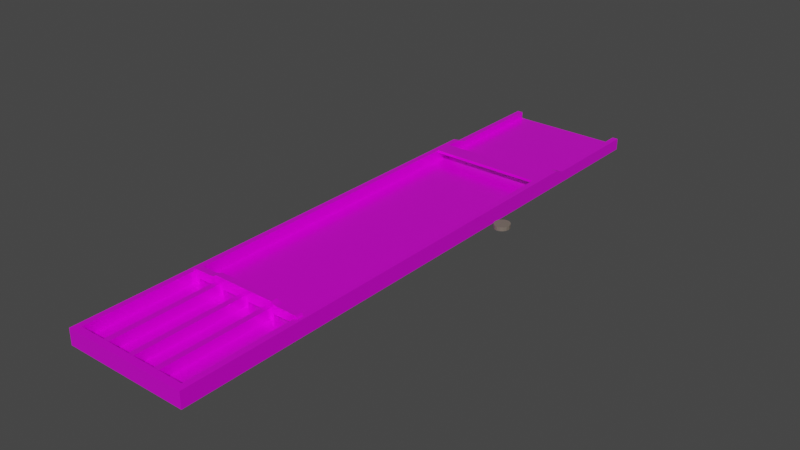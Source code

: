 # Source: sjoelebak.blend  (saved by Blender 3.6.13; exported with 4.5.12 LTS)
import bpy
from mathutils import Matrix  # noqa: F401  (used for matrix-valued properties, if any)

bpy.ops.wm.read_factory_settings(use_empty=True)
scene = bpy.context.scene
scene.name = 'Scene'

# ---- collections
col_collection = bpy.data.collections.new('Collection'); scene.collection.children.link(col_collection)

# ---- images (referenced by path relative to the original .blend; pixels are not part of the script)
import os
ASSET_DIR = os.environ.get("B2B_ASSET_DIR", "")  # directory of the original .blend (textures are referenced by path, not embedded)
HERE = os.path.dirname(os.path.abspath(__file__))  # packed textures are extracted next to this script under _unpacked/

def load_image(name, relpath, width, height, colorspace="sRGB"):
    """Load a texture the original file referenced (path relative to the .blend, or extracted next to this script)."""
    p = next((c for c in (os.path.join(HERE, relpath), os.path.join(ASSET_DIR, relpath)) if relpath and os.path.exists(c)), "")
    if p:
        img = bpy.data.images.load(p, check_existing=True)
        img.name = name
    else:  # same state as the original file: an image datablock whose file is absent (Cycles renders it pink)
        img = bpy.data.images.new(name, width, height)
        img.source = "FILE"
        img.filepath = "//" + (relpath or name)
    img.colorspace_settings.name = colorspace
    return img
img_veneerwhiteoakrandommatched001_roughness_2k_metalness_png = load_image('VeneerWhiteOakRandomMatched001_ROUGHNESS_2K_METALNESS.png', 'VeneerWhiteOakRandomMatched001/VeneerWhiteOakRandomMatched001_ROUGHNESS_2K_METALNESS.png', 1024, 1024, 'sRGB')
img_veneerwhiteoakrandommatched001_metalness_2k_metalness_png = load_image('VeneerWhiteOakRandomMatched001_METALNESS_2K_METALNESS.png', 'VeneerWhiteOakRandomMatched001/VeneerWhiteOakRandomMatched001_METALNESS_2K_METALNESS.png', 1024, 1024, 'sRGB')
img_veneerwhiteoakrandommatched001_col_2k_metalness_png = load_image('VeneerWhiteOakRandomMatched001_COL_2K_METALNESS.png', 'VeneerWhiteOakRandomMatched001/VeneerWhiteOakRandomMatched001_COL_2K_METALNESS.png', 1024, 1024, 'sRGB')

# ---- materials (node trees are filled in below, after node groups)
mat_material_001 = bpy.data.materials.new('Material.001')
mat_material_001.use_transparent_shadow = False
mat_material_002 = bpy.data.materials.new('Material.002')
mat_material_002.use_transparent_shadow = False
mat_material_003 = bpy.data.materials.new('Material.003')
mat_material_003.use_transparent_shadow = False

# ---- node groups
ng_auto_smooth = bpy.data.node_groups.new('Auto Smooth', 'GeometryNodeTree')
_s = ng_auto_smooth.interface.new_socket(name='Geometry', in_out='OUTPUT', socket_type='NodeSocketGeometry')
_s = ng_auto_smooth.interface.new_socket(name='Geometry', in_out='INPUT', socket_type='NodeSocketGeometry')
_s = ng_auto_smooth.interface.new_socket(name='Angle', in_out='INPUT', socket_type='NodeSocketFloat')
_s.subtype = 'ANGLE'
_s.min_value = 0.0
_s.max_value = 3.142
ng_auto_smooth.is_modifier = True
_N = ng_auto_smooth.nodes; _L = ng_auto_smooth.links
n0 = _N.new('NodeGroupOutput'); n0.name = 'Group Output'; n0.location = (480, -100)
n1 = _N.new('NodeGroupInput'); n1.name = 'Group Input'; n1.location = (-420, -300)
n2 = _N.new('NodeGroupInput'); n2.name = 'Group Input.001'; n2.location = (-60, -100)
n3 = _N.new('GeometryNodeSetShadeSmooth'); n3.name = 'Set Shade Smooth'; n3.location = (120, -100)
n3.domain = 'EDGE'
n4 = _N.new('GeometryNodeSetShadeSmooth'); n4.name = 'Set Shade Smooth.001'; n4.location = (300, -100)
n5 = _N.new('GeometryNodeInputMeshEdgeAngle'); n5.name = 'Edge Angle'; n5.location = (-420, -220)
n6 = _N.new('GeometryNodeInputEdgeSmooth'); n6.name = 'Is Edge Smooth'; n6.location = (-60, -160)
n7 = _N.new('GeometryNodeInputShadeSmooth'); n7.name = 'Is Face Smooth'; n7.location = (-240, -340)
n8 = _N.new('FunctionNodeBooleanMath'); n8.name = 'Boolean Math'; n8.location = (-60, -220)
n9 = _N.new('FunctionNodeCompare'); n9.name = 'Compare'; n9.location = (-240, -180)
n9.operation = 'LESS_EQUAL'
_L.new(n5.outputs[0], n9.inputs[0])
_L.new(n4.outputs[0], n0.inputs[0])
_L.new(n1.outputs[1], n9.inputs[1])
_L.new(n9.outputs[0], n8.inputs[0])
_L.new(n7.outputs[0], n8.inputs[1])
_L.new(n2.outputs[0], n3.inputs[0])
_L.new(n6.outputs[0], n3.inputs[1])
_L.new(n3.outputs[0], n4.inputs[0])
_L.new(n8.outputs[0], n3.inputs[2])
n0.is_active_output = True

# ---- material node trees
mat_material_001.use_nodes = True; mat_material_001.node_tree.nodes.clear()
_N = mat_material_001.node_tree.nodes; _L = mat_material_001.node_tree.links
n0 = _N.new('ShaderNodeOutputMaterial'); n0.name = 'Material Output'; n0.location = (414, 300)
n1 = _N.new('ShaderNodeTexImage'); n1.name = 'Image Texture.001'; n1.location = (-417, 13)
n1.image = img_veneerwhiteoakrandommatched001_roughness_2k_metalness_png
n2 = _N.new('ShaderNodeBsdfPrincipled'); n2.name = 'Principled BSDF'; n2.location = (124, 300)
n2.distribution = 'GGX'
n2.subsurface_method = 'RANDOM_WALK_SKIN'
n2.inputs[3].default_value = 1.45
n2.inputs[27].default_value = (0.0, 0.0, 0.0, 1.0)
n2.inputs[28].default_value = 1.0
n3 = _N.new('ShaderNodeTexImage'); n3.name = 'Image Texture.002'; n3.location = (-423, 111)
n3.image = img_veneerwhiteoakrandommatched001_metalness_2k_metalness_png
n4 = _N.new('ShaderNodeTexImage'); n4.name = 'Image Texture'; n4.location = (-415, 305)
n4.image = img_veneerwhiteoakrandommatched001_col_2k_metalness_png
_L.new(n2.outputs[0], n0.inputs[0])
_L.new(n1.outputs[0], n2.inputs[2])
_L.new(n3.outputs[0], n2.inputs[1])
_L.new(n4.outputs[0], n2.inputs[0])
n0.is_active_output = True
mat_material_002.use_nodes = True; mat_material_002.node_tree.nodes.clear()
_N = mat_material_002.node_tree.nodes; _L = mat_material_002.node_tree.links
n0 = _N.new('ShaderNodeBsdfPrincipled'); n0.name = 'Principled BSDF'; n0.location = (10, 300)
n0.distribution = 'GGX'
n0.subsurface_method = 'RANDOM_WALK_SKIN'
n0.inputs[0].default_value = (0.1878, 0.1517, 0.1271, 1.0)
n0.inputs[3].default_value = 1.45
n0.inputs[27].default_value = (0.0, 0.0, 0.0, 1.0)
n0.inputs[28].default_value = 1.0
n1 = _N.new('ShaderNodeOutputMaterial'); n1.name = 'Material Output'; n1.location = (300, 300)
_L.new(n0.outputs[0], n1.inputs[0])
n1.is_active_output = True
mat_material_003.use_nodes = True; mat_material_003.node_tree.nodes.clear()
_N = mat_material_003.node_tree.nodes; _L = mat_material_003.node_tree.links
n0 = _N.new('ShaderNodeBsdfPrincipled'); n0.name = 'Principled BSDF'; n0.location = (10, 300)
n0.distribution = 'GGX'
n0.subsurface_method = 'RANDOM_WALK_SKIN'
n0.inputs[0].default_value = (0.05582, 0.05582, 0.05582, 1.0)
n0.inputs[3].default_value = 1.45
n0.inputs[27].default_value = (0.0, 0.0, 0.0, 1.0)
n0.inputs[28].default_value = 1.0
n1 = _N.new('ShaderNodeOutputMaterial'); n1.name = 'Material Output'; n1.location = (300, 300)
_L.new(n0.outputs[0], n1.inputs[0])
n1.is_active_output = True

# ---- world
world_world = bpy.data.worlds.new('World'); scene.world = world_world
world_world.use_nodes = True; world_world.node_tree.nodes.clear()
_N = world_world.node_tree.nodes; _L = world_world.node_tree.links
n0 = _N.new('ShaderNodeOutputWorld'); n0.name = 'World Output'; n0.location = (300, 300)
n1 = _N.new('ShaderNodeBackground'); n1.name = 'Background'; n1.location = (10, 300)
n1.inputs[0].default_value = (0.05088, 0.05088, 0.05088, 1.0)
_L.new(n1.outputs[0], n0.inputs[0])
n0.is_active_output = True
world_world.color = (0.05088, 0.05088, 0.05088)
world_world.use_sun_shadow = False
world_world.sun_shadow_jitter_overblur = 0.0

# ---- meshes
me_cube_001 = bpy.data.meshes.new('Cube.001')
me_cube_001.from_pydata([(-0.4133, -0.2042, 0.08241), (-0.4133, 0.2042, 0.08241), (0.00184, -0.2042, 0.08241), (0.00184, -0.2042, 0.1936), (0.00184, 0.2042, 0.08241), (0.00184, 0.2042, 0.1936), (-0.2205, -0.2042, 0.1936), (-0.229, 0.2042, 0.08241), (-0.229, -0.2042, 0.08241), (-0.2205, 0.2042, 0.1936), (-0.2766, -0.2042, 0.1757), (-0.2483, -0.2042, 0.1455), (-0.2234, -0.2042, 0.1916), (-0.2264, -0.2042, 0.1896), (-0.2295, -0.2042, 0.1876), (-0.2327, -0.2042, 0.1856), (-0.2363, -0.2042, 0.1836), (-0.2402, -0.2042, 0.1817), (-0.2446, -0.2042, 0.1799), (-0.2491, -0.2042, 0.1785), (-0.2537, -0.2042, 0.1774), (-0.258, -0.2042, 0.1767), (-0.262, -0.2042, 0.1762), (-0.2659, -0.2042, 0.1759), (-0.2695, -0.2042, 0.1758), (-0.2731, -0.2042, 0.1757), (-0.2766, 0.2042, 0.1757), (-0.2483, 0.2042, 0.1455), (-0.2731, 0.2042, 0.1757), (-0.2695, 0.2042, 0.1758), (-0.2659, 0.2042, 0.1759), (-0.262, 0.2042, 0.1762), (-0.258, 0.2042, 0.1767), (-0.2537, 0.2042, 0.1774), (-0.2491, 0.2042, 0.1785), (-0.2446, 0.2042, 0.1799), (-0.2402, 0.2042, 0.1817), (-0.2363, 0.2042, 0.1836), (-0.2327, 0.2042, 0.1856), (-0.2295, 0.2042, 0.1876), (-0.2264, 0.2042, 0.1896), (-0.2234, 0.2042, 0.1916), (-0.3897, -0.2042, 0.1738), (-0.4133, -0.2042, 0.1498), (-0.3924, -0.2042, 0.1737), (-0.3951, -0.2042, 0.1737), (-0.3978, -0.2042, 0.1735), (-0.4005, -0.2042, 0.1732), (-0.4032, -0.2042, 0.1726), (-0.4058, -0.2042, 0.1716), (-0.4081, -0.2042, 0.1702), (-0.41, -0.2042, 0.1683), (-0.4114, -0.2042, 0.1659), (-0.4123, -0.2042, 0.1633), (-0.4128, -0.2042, 0.1607), (-0.4131, -0.2042, 0.158), (-0.4132, -0.2042, 0.1552), (-0.4133, -0.2042, 0.1525), (-0.4133, 0.2042, 0.1498), (-0.3897, 0.2042, 0.1738), (-0.4133, 0.2042, 0.1525), (-0.4132, 0.2042, 0.1552), (-0.4131, 0.2042, 0.158), (-0.4128, 0.2042, 0.1607), (-0.4123, 0.2042, 0.1633), (-0.4114, 0.2042, 0.1659), (-0.41, 0.2042, 0.1683), (-0.4081, 0.2042, 0.1702), (-0.4058, 0.2042, 0.1716), (-0.4032, 0.2042, 0.1726), (-0.4005, 0.2042, 0.1732), (-0.3978, 0.2042, 0.1735), (-0.3951, 0.2042, 0.1737), (-0.3924, 0.2042, 0.1737), (0.417, -0.2042, 0.08241), (0.417, 0.2042, 0.08241), (0.2242, -0.2042, 0.1936), (0.2327, 0.2042, 0.08241), (0.2327, -0.2042, 0.08241), (0.2242, 0.2042, 0.1936), (0.2803, -0.2042, 0.1757), (0.252, -0.2042, 0.1455), (0.2271, -0.2042, 0.1916), (0.2301, -0.2042, 0.1896), (0.2331, -0.2042, 0.1876), (0.2364, -0.2042, 0.1856), (0.24, -0.2042, 0.1836), (0.2439, -0.2042, 0.1817), (0.2482, -0.2042, 0.1799), (0.2528, -0.2042, 0.1785), (0.2574, -0.2042, 0.1774), (0.2617, -0.2042, 0.1767), (0.2657, -0.2042, 0.1762), (0.2695, -0.2042, 0.1759), (0.2732, -0.2042, 0.1758), (0.2768, -0.2042, 0.1757), (0.2803, 0.2042, 0.1757), (0.252, 0.2042, 0.1455), (0.2768, 0.2042, 0.1757), (0.2732, 0.2042, 0.1758), (0.2695, 0.2042, 0.1759), (0.2657, 0.2042, 0.1762), (0.2617, 0.2042, 0.1767), (0.2574, 0.2042, 0.1774), (0.2528, 0.2042, 0.1785), (0.2482, 0.2042, 0.1799), (0.2439, 0.2042, 0.1817), (0.24, 0.2042, 0.1836), (0.2364, 0.2042, 0.1856), (0.2331, 0.2042, 0.1876), (0.2301, 0.2042, 0.1896), (0.2271, 0.2042, 0.1916), (0.3934, -0.2042, 0.1738), (0.417, -0.2042, 0.1498), (0.3961, -0.2042, 0.1737), (0.3988, -0.2042, 0.1737), (0.4015, -0.2042, 0.1735), (0.4042, -0.2042, 0.1732), (0.4069, -0.2042, 0.1726), (0.4094, -0.2042, 0.1716), (0.4118, -0.2042, 0.1702), (0.4137, -0.2042, 0.1683), (0.4151, -0.2042, 0.1659), (0.416, -0.2042, 0.1633), (0.4165, -0.2042, 0.1607), (0.4168, -0.2042, 0.158), (0.4169, -0.2042, 0.1552), (0.417, -0.2042, 0.1525), (0.417, 0.2042, 0.1498), (0.3934, 0.2042, 0.1738), (0.417, 0.2042, 0.1525), (0.4169, 0.2042, 0.1552), (0.4168, 0.2042, 0.158), (0.4165, 0.2042, 0.1607), (0.416, 0.2042, 0.1633), (0.4151, 0.2042, 0.1659), (0.4137, 0.2042, 0.1683), (0.4118, 0.2042, 0.1702), (0.4094, 0.2042, 0.1716), (0.4069, 0.2042, 0.1726), (0.4042, 0.2042, 0.1732), (0.4015, 0.2042, 0.1735), (0.3988, 0.2042, 0.1737), (0.3961, 0.2042, 0.1737), (-0.03462, 0.2042, 0.08241), (-0.1633, 0.2042, 0.08241), (-0.03462, -0.2042, 0.08241), (-0.1633, -0.2042, 0.08241), (-0.1633, 0.2042, 0.1195), (-0.03462, 0.2042, 0.1195), (-0.03462, -0.2042, 0.1195), (-0.1633, -0.2042, 0.1195), (0.167, -0.2042, 0.08241), (0.0383, -0.2042, 0.08241), (0.167, 0.2042, 0.08241), (0.0383, 0.2042, 0.08241), (0.0383, 0.2042, 0.1195), (0.167, 0.2042, 0.1195), (0.167, -0.2042, 0.1195), (0.0383, -0.2042, 0.1195), (-0.2357, -0.2042, 0.1195), (-0.2357, -0.2042, 0.08241), (-0.2504, -0.2042, 0.1195), (-0.3644, 0.2042, 0.08241), (-0.3644, -0.2042, 0.08241), (-0.2357, 0.2042, 0.08241), (-0.2357, 0.2042, 0.1195), (-0.2504, 0.2042, 0.1195), (-0.3644, 0.2042, 0.1195), (-0.3644, -0.2042, 0.1195), (0.254, -0.2042, 0.1195), (0.2394, -0.2042, 0.08241), (0.2394, -0.2042, 0.1195), (0.3681, -0.2042, 0.08241), (0.3681, 0.2042, 0.08241), (0.2394, 0.2042, 0.08241), (0.254, 0.2042, 0.1195), (0.2394, 0.2042, 0.1195), (0.3681, 0.2042, 0.1195), (0.3681, -0.2042, 0.1195)], [], [(59, 42, 10, 26), (9, 6, 3, 5), (4, 2, 146, 144), (8, 7, 145, 147), (145, 7, 9, 5, 4, 144, 149, 148), (0, 43, 58, 1), (146, 2, 3, 6, 8, 147, 151, 150), (8, 6, 11, 162, 160, 161), (0, 1, 163, 164), (167, 27, 9, 7, 165, 166), (7, 8, 161, 165), (6, 12, 11), (12, 13, 11), (13, 14, 11), (14, 15, 11), (15, 16, 11), (16, 17, 11), (17, 18, 11), (18, 19, 11), (19, 20, 11), (20, 21, 11), (21, 22, 11), (22, 23, 11), (23, 24, 11), (24, 25, 11), (25, 10, 11), (26, 28, 27), (28, 29, 27), (29, 30, 27), (30, 31, 27), (31, 32, 27), (32, 33, 27), (33, 34, 27), (34, 35, 27), (35, 36, 27), (36, 37, 27), (37, 38, 27), (38, 39, 27), (39, 40, 27), (40, 41, 27), (41, 9, 27), (6, 9, 41, 12), (12, 41, 40, 13), (13, 40, 39, 14), (14, 39, 38, 15), (15, 38, 37, 16), (16, 37, 36, 17), (17, 36, 35, 18), (18, 35, 34, 19), (19, 34, 33, 20), (20, 33, 32, 21), (21, 32, 31, 22), (22, 31, 30, 23), (23, 30, 29, 24), (24, 29, 28, 25), (25, 28, 26, 10), (72, 73, 59, 26, 27, 167, 168, 163, 1, 58, 60, 61, 62, 63, 64, 65, 66, 67, 68, 69, 70, 71), (42, 59, 73, 44), (44, 73, 72, 45), (45, 72, 71, 46), (46, 71, 70, 47), (47, 70, 69, 48), (48, 69, 68, 49), (49, 68, 67, 50), (50, 67, 66, 51), (51, 66, 65, 52), (52, 65, 64, 53), (53, 64, 63, 54), (54, 63, 62, 55), (55, 62, 61, 56), (56, 61, 60, 57), (57, 60, 58, 43), (56, 57, 43, 0, 164, 169, 162, 11, 10, 42, 44, 45, 46, 47, 48, 49, 50, 51, 52, 53, 54, 55), (129, 96, 80, 112), (79, 5, 3, 76), (2, 4, 155, 153), (77, 78, 152, 154), (156, 155, 4, 5, 79, 77, 154, 157), (74, 75, 128, 113), (158, 152, 78, 76, 3, 2, 153, 159), (170, 81, 76, 78, 171, 172), (75, 74, 173, 174), (77, 79, 97, 176, 177, 175), (171, 78, 77, 175), (76, 81, 82), (82, 81, 83), (83, 81, 84), (84, 81, 85), (85, 81, 86), (86, 81, 87), (87, 81, 88), (88, 81, 89), (89, 81, 90), (90, 81, 91), (91, 81, 92), (92, 81, 93), (93, 81, 94), (94, 81, 95), (95, 81, 80), (96, 97, 98), (98, 97, 99), (99, 97, 100), (100, 97, 101), (101, 97, 102), (102, 97, 103), (103, 97, 104), (104, 97, 105), (105, 97, 106), (106, 97, 107), (107, 97, 108), (108, 97, 109), (109, 97, 110), (110, 97, 111), (111, 97, 79), (76, 82, 111, 79), (82, 83, 110, 111), (83, 84, 109, 110), (84, 85, 108, 109), (85, 86, 107, 108), (86, 87, 106, 107), (87, 88, 105, 106), (88, 89, 104, 105), (89, 90, 103, 104), (90, 91, 102, 103), (91, 92, 101, 102), (92, 93, 100, 101), (93, 94, 99, 100), (94, 95, 98, 99), (95, 80, 96, 98), (136, 135, 134, 133, 132, 131, 130, 128, 75, 174, 178, 176, 97, 96, 129, 143, 142, 141, 140, 139, 138, 137), (112, 114, 143, 129), (114, 115, 142, 143), (115, 116, 141, 142), (116, 117, 140, 141), (117, 118, 139, 140), (118, 119, 138, 139), (119, 120, 137, 138), (120, 121, 136, 137), (121, 122, 135, 136), (122, 123, 134, 135), (123, 124, 133, 134), (124, 125, 132, 133), (125, 126, 131, 132), (126, 127, 130, 131), (127, 113, 128, 130), (121, 120, 119, 118, 117, 116, 115, 114, 112, 80, 81, 170, 179, 173, 74, 113, 127, 126, 125, 124, 123, 122), (151, 147, 145, 148), (144, 146, 150, 149), (151, 148, 149, 150), (152, 158, 157, 154), (153, 155, 156, 159), (159, 156, 157, 158), (169, 164, 163, 168), (161, 160, 166, 165), (166, 160, 162, 169, 168, 167), (174, 173, 179, 178), (175, 177, 172, 171), (178, 179, 170, 172, 177, 176)])
_uv = me_cube_001.uv_layers.new(name='UVMap')
_uv.uv.foreach_set('vector', [0.625, 0.5068, 0.875, 0.5068, 0.875, 0.5393, 0.625, 0.5393, 0.625, 0.5555, 0.875, 0.5555, 0.875, 0.625, 0.625, 0.625, 0.375, 0.625, 0.125, 0.625, 0.125, 0.614, 0.375, 0.614, 0.125, 0.5555, 0.375, 0.5555, 0.375, 0.5753, 0.125, 0.5753, 0.375, 0.5753, 0.375, 0.5555, 0.625, 0.5555, 0.625, 0.625, 0.375, 0.625, 0.375, 0.614, 0.4585, 0.6139, 0.4585, 0.5746, 0.375, 0.25, 0.5602, 0.25, 0.5602, 0.5, 0.375, 0.5, 0.375, 0.136, 0.375, 0.125, 0.625, 0.125, 0.625, 0.1945, 0.375, 0.1945, 0.375, 0.1747, 0.4585, 0.1754, 0.4585, 0.1361, 0.375, 0.1945, 0.875, 0.5555, 0.5432, 0.2018, 0.4739, 0.2018, 0.5151, 0.2704, 0.375, 0.1965, 0.125, 0.5, 0.375, 0.5, 0.375, 0.5147, 0.125, 0.5147, 0.4739, 0.5482, 0.5432, 0.5482, 0.625, 0.5555, 0.375, 0.5555, 0.375, 0.5535, 0.4646, 0.5526, 0.375, 0.5555, 0.125, 0.5555, 0.125, 0.5535, 0.375, 0.5535, 0.625, 0.2018, 0.6661, 0.1954, 0.5432, 0.2018, 0.6661, 0.1954, 0.6608, 0.1963, 0.5432, 0.2018, 0.6608, 0.1963, 0.6554, 0.1971, 0.5432, 0.2018, 0.6554, 0.1971, 0.6501, 0.1981, 0.5432, 0.2018, 0.6501, 0.1981, 0.6448, 0.1991, 0.5432, 0.2018, 0.6448, 0.1991, 0.6397, 0.2002, 0.5432, 0.2018, 0.6397, 0.2002, 0.625, 0.2018, 0.5432, 0.2018, 0.625, 0.2018, 0.625, 0.2027, 0.5432, 0.2018, 0.625, 0.2027, 0.625, 0.2041, 0.5432, 0.2018, 0.625, 0.2041, 0.625, 0.2053, 0.5432, 0.2018, 0.625, 0.2053, 0.625, 0.2065, 0.5432, 0.2018, 0.625, 0.2065, 0.625, 0.2076, 0.5432, 0.2018, 0.625, 0.2076, 0.625, 0.2086, 0.5432, 0.2018, 0.625, 0.2086, 0.625, 0.2097, 0.5432, 0.2018, 0.625, 0.2097, 0.625, 0.2107, 0.5432, 0.2018, 0.625, 0.5393, 0.625, 0.5403, 0.5432, 0.5482, 0.625, 0.5403, 0.625, 0.5414, 0.5432, 0.5482, 0.625, 0.5414, 0.625, 0.5424, 0.5432, 0.5482, 0.625, 0.5424, 0.625, 0.5435, 0.5432, 0.5482, 0.625, 0.5435, 0.625, 0.5447, 0.5432, 0.5482, 0.625, 0.5447, 0.625, 0.5459, 0.5432, 0.5482, 0.625, 0.5459, 0.625, 0.5473, 0.5432, 0.5482, 0.625, 0.5473, 0.625, 0.5486, 0.5432, 0.5482, 0.625, 0.5486, 0.625, 0.5498, 0.5432, 0.5482, 0.625, 0.5498, 0.625, 0.551, 0.5432, 0.5482, 0.625, 0.551, 0.625, 0.552, 0.5432, 0.5482, 0.625, 0.552, 0.625, 0.553, 0.5432, 0.5482, 0.625, 0.553, 0.625, 0.5538, 0.5432, 0.5482, 0.625, 0.5538, 0.625, 0.5547, 0.5432, 0.5482, 0.625, 0.5547, 0.625, 0.5556, 0.5432, 0.5482, 0.875, 0.5555, 0.625, 0.5555, 0.625, 0.5546, 0.875, 0.5546, 0.875, 0.5546, 0.625, 0.5546, 0.625, 0.5538, 0.875, 0.5538, 0.875, 0.5538, 0.625, 0.5538, 0.625, 0.5529, 0.875, 0.5529, 0.875, 0.5529, 0.625, 0.5529, 0.625, 0.552, 0.875, 0.552, 0.875, 0.552, 0.625, 0.552, 0.625, 0.551, 0.875, 0.551, 0.875, 0.551, 0.625, 0.551, 0.625, 0.55, 0.875, 0.55, 0.875, 0.55, 0.625, 0.55, 0.625, 0.5489, 0.875, 0.5489, 0.875, 0.5489, 0.625, 0.5489, 0.625, 0.5473, 0.875, 0.5473, 0.875, 0.5473, 0.625, 0.5473, 0.625, 0.5459, 0.875, 0.5459, 0.875, 0.5459, 0.625, 0.5459, 0.625, 0.5447, 0.875, 0.5447, 0.875, 0.5447, 0.625, 0.5447, 0.625, 0.5435, 0.875, 0.5435, 0.875, 0.5435, 0.625, 0.5435, 0.625, 0.5424, 0.875, 0.5424, 0.875, 0.5424, 0.625, 0.5424, 0.625, 0.5414, 0.875, 0.5414, 0.875, 0.5414, 0.625, 0.5414, 0.625, 0.5403, 0.875, 0.5403, 0.875, 0.5403, 0.625, 0.5403, 0.625, 0.5393, 0.875, 0.5393, 0.6249, 0.5052, 0.625, 0.506, 0.625, 0.5068, 0.625, 0.5393, 0.5432, 0.5482, 0.4739, 0.5482, 0.476, 0.5144, 0.375, 0.5147, 0.375, 0.5, 0.5602, 0.5, 0.5677, 0.5, 0.5751, 0.5, 0.5826, 0.5, 0.59, 0.5001, 0.5973, 0.5003, 0.6044, 0.5005, 0.6108, 0.501, 0.616, 0.5015, 0.6199, 0.5022, 0.6224, 0.5029, 0.6238, 0.5037, 0.6246, 0.5044, 0.875, 0.5068, 0.625, 0.5068, 0.625, 0.506, 0.875, 0.506, 0.875, 0.506, 0.625, 0.506, 0.625, 0.5052, 0.875, 0.5052, 0.875, 0.5052, 0.625, 0.5052, 0.625, 0.5044, 0.875, 0.5044, 0.875, 0.5044, 0.625, 0.5044, 0.625, 0.5037, 0.875, 0.5037, 0.875, 0.5037, 0.625, 0.5037, 0.625, 0.5029, 0.875, 0.5029, 0.875, 0.5029, 0.625, 0.5029, 0.625, 0.5022, 0.875, 0.5022, 0.875, 0.5022, 0.625, 0.5022, 0.625, 0.5, 0.875, 0.5, 0.625, 0.25, 0.625, 0.5, 0.6109, 0.5, 0.6109, 0.25, 0.6109, 0.25, 0.6109, 0.5, 0.6044, 0.5, 0.6044, 0.25, 0.6044, 0.25, 0.6044, 0.5, 0.5974, 0.5, 0.5974, 0.25, 0.5974, 0.25, 0.5974, 0.5, 0.59, 0.5, 0.59, 0.25, 0.59, 0.25, 0.59, 0.5, 0.5826, 0.5, 0.5826, 0.25, 0.5826, 0.25, 0.5826, 0.5, 0.5751, 0.5, 0.5751, 0.25, 0.5751, 0.25, 0.5751, 0.5, 0.5677, 0.5, 0.5677, 0.25, 0.5677, 0.25, 0.5677, 0.5, 0.5602, 0.5, 0.5602, 0.25, 0.5751, 0.25, 0.5677, 0.25, 0.5602, 0.25, 0.375, 0.25, 0.375, 0.2353, 0.476, 0.2356, 0.4739, 0.2018, 0.5432, 0.2018, 0.625, 0.2107, 0.625, 0.2432, 0.625, 0.244, 0.6249, 0.2448, 0.6246, 0.2456, 0.6238, 0.2463, 0.6224, 0.2471, 0.6199, 0.2478, 0.616, 0.2485, 0.6108, 0.249, 0.6044, 0.2495, 0.5973, 0.2497, 0.59, 0.2499, 0.5826, 0.25, 0.625, 0.5068, 0.625, 0.5393, 0.875, 0.5393, 0.875, 0.5068, 0.625, 0.5555, 0.625, 0.625, 0.875, 0.625, 0.875, 0.5555, 0.125, 0.625, 0.375, 0.625, 0.375, 0.614, 0.125, 0.614, 0.375, 0.5555, 0.125, 0.5555, 0.125, 0.5753, 0.375, 0.5753, 0.4585, 0.6139, 0.375, 0.614, 0.375, 0.625, 0.625, 0.625, 0.625, 0.5555, 0.375, 0.5555, 0.375, 0.5753, 0.4585, 0.5746, 0.375, 0.25, 0.375, 0.5, 0.5602, 0.5, 0.5602, 0.25, 0.4585, 0.1754, 0.375, 0.1747, 0.375, 0.1945, 0.625, 0.1945, 0.625, 0.125, 0.375, 0.125, 0.375, 0.136, 0.4585, 0.1361, 0.4739, 0.2018, 0.5432, 0.2018, 0.875, 0.5555, 0.375, 0.1945, 0.375, 0.1965, 0.5151, 0.2704, 0.375, 0.5, 0.125, 0.5, 0.125, 0.5147, 0.375, 0.5147, 0.375, 0.5555, 0.625, 0.5555, 0.5432, 0.5482, 0.4739, 0.5482, 0.4646, 0.5526, 0.375, 0.5535, 0.125, 0.5535, 0.125, 0.5555, 0.375, 0.5555, 0.375, 0.5535, 0.625, 0.2018, 0.5432, 0.2018, 0.6661, 0.1954, 0.6661, 0.1954, 0.5432, 0.2018, 0.6608, 0.1963, 0.6608, 0.1963, 0.5432, 0.2018, 0.6554, 0.1971, 0.6554, 0.1971, 0.5432, 0.2018, 0.6501, 0.1981, 0.6501, 0.1981, 0.5432, 0.2018, 0.6448, 0.1991, 0.6448, 0.1991, 0.5432, 0.2018, 0.6397, 0.2002, 0.6397, 0.2002, 0.5432, 0.2018, 0.625, 0.2018, 0.625, 0.2018, 0.5432, 0.2018, 0.625, 0.2027, 0.625, 0.2027, 0.5432, 0.2018, 0.625, 0.2041, 0.625, 0.2041, 0.5432, 0.2018, 0.625, 0.2053, 0.625, 0.2053, 0.5432, 0.2018, 0.625, 0.2065, 0.625, 0.2065, 0.5432, 0.2018, 0.625, 0.2076, 0.625, 0.2076, 0.5432, 0.2018, 0.625, 0.2086, 0.625, 0.2086, 0.5432, 0.2018, 0.625, 0.2097, 0.625, 0.2097, 0.5432, 0.2018, 0.625, 0.2107, 0.625, 0.5393, 0.5432, 0.5482, 0.625, 0.5403, 0.625, 0.5403, 0.5432, 0.5482, 0.625, 0.5414, 0.625, 0.5414, 0.5432, 0.5482, 0.625, 0.5424, 0.625, 0.5424, 0.5432, 0.5482, 0.625, 0.5435, 0.625, 0.5435, 0.5432, 0.5482, 0.625, 0.5447, 0.625, 0.5447, 0.5432, 0.5482, 0.625, 0.5459, 0.625, 0.5459, 0.5432, 0.5482, 0.625, 0.5473, 0.625, 0.5473, 0.5432, 0.5482, 0.625, 0.5486, 0.625, 0.5486, 0.5432, 0.5482, 0.625, 0.5498, 0.625, 0.5498, 0.5432, 0.5482, 0.625, 0.551, 0.625, 0.551, 0.5432, 0.5482, 0.625, 0.552, 0.625, 0.552, 0.5432, 0.5482, 0.625, 0.553, 0.625, 0.553, 0.5432, 0.5482, 0.625, 0.5538, 0.625, 0.5538, 0.5432, 0.5482, 0.625, 0.5547, 0.625, 0.5547, 0.5432, 0.5482, 0.625, 0.5556, 0.875, 0.5555, 0.875, 0.5546, 0.625, 0.5546, 0.625, 0.5555, 0.875, 0.5546, 0.875, 0.5538, 0.625, 0.5538, 0.625, 0.5546, 0.875, 0.5538, 0.875, 0.5529, 0.625, 0.5529, 0.625, 0.5538, 0.875, 0.5529, 0.875, 0.552, 0.625, 0.552, 0.625, 0.5529, 0.875, 0.552, 0.875, 0.551, 0.625, 0.551, 0.625, 0.552, 0.875, 0.551, 0.875, 0.55, 0.625, 0.55, 0.625, 0.551, 0.875, 0.55, 0.875, 0.5489, 0.625, 0.5489, 0.625, 0.55, 0.875, 0.5489, 0.875, 0.5473, 0.625, 0.5473, 0.625, 0.5489, 0.875, 0.5473, 0.875, 0.5459, 0.625, 0.5459, 0.625, 0.5473, 0.875, 0.5459, 0.875, 0.5447, 0.625, 0.5447, 0.625, 0.5459, 0.875, 0.5447, 0.875, 0.5435, 0.625, 0.5435, 0.625, 0.5447, 0.875, 0.5435, 0.875, 0.5424, 0.625, 0.5424, 0.625, 0.5435, 0.875, 0.5424, 0.875, 0.5414, 0.625, 0.5414, 0.625, 0.5424, 0.875, 0.5414, 0.875, 0.5403, 0.625, 0.5403, 0.625, 0.5414, 0.875, 0.5403, 0.875, 0.5393, 0.625, 0.5393, 0.625, 0.5403, 0.6108, 0.501, 0.6044, 0.5005, 0.5973, 0.5003, 0.59, 0.5001, 0.5826, 0.5, 0.5751, 0.5, 0.5677, 0.5, 0.5602, 0.5, 0.375, 0.5, 0.375, 0.5147, 0.476, 0.5144, 0.4739, 0.5482, 0.5432, 0.5482, 0.625, 0.5393, 0.625, 0.5068, 0.625, 0.506, 0.6249, 0.5052, 0.6246, 0.5044, 0.6238, 0.5037, 0.6224, 0.5029, 0.6199, 0.5022, 0.616, 0.5015, 0.875, 0.5068, 0.875, 0.506, 0.625, 0.506, 0.625, 0.5068, 0.875, 0.506, 0.875, 0.5052, 0.625, 0.5052, 0.625, 0.506, 0.875, 0.5052, 0.875, 0.5044, 0.625, 0.5044, 0.625, 0.5052, 0.875, 0.5044, 0.875, 0.5037, 0.625, 0.5037, 0.625, 0.5044, 0.875, 0.5037, 0.875, 0.5029, 0.625, 0.5029, 0.625, 0.5037, 0.875, 0.5029, 0.875, 0.5022, 0.625, 0.5022, 0.625, 0.5029, 0.875, 0.5022, 0.875, 0.5, 0.625, 0.5, 0.625, 0.5022, 0.625, 0.25, 0.6109, 0.25, 0.6109, 0.5, 0.625, 0.5, 0.6109, 0.25, 0.6044, 0.25, 0.6044, 0.5, 0.6109, 0.5, 0.6044, 0.25, 0.5974, 0.25, 0.5974, 0.5, 0.6044, 0.5, 0.5974, 0.25, 0.59, 0.25, 0.59, 0.5, 0.5974, 0.5, 0.59, 0.25, 0.5826, 0.25, 0.5826, 0.5, 0.59, 0.5, 0.5826, 0.25, 0.5751, 0.25, 0.5751, 0.5, 0.5826, 0.5, 0.5751, 0.25, 0.5677, 0.25, 0.5677, 0.5, 0.5751, 0.5, 0.5677, 0.25, 0.5602, 0.25, 0.5602, 0.5, 0.5677, 0.5, 0.6108, 0.249, 0.616, 0.2485, 0.6199, 0.2478, 0.6224, 0.2471, 0.6238, 0.2463, 0.6246, 0.2456, 0.6249, 0.2448, 0.625, 0.244, 0.625, 0.2432, 0.625, 0.2107, 0.5432, 0.2018, 0.4739, 0.2018, 0.476, 0.2356, 0.375, 0.2353, 0.375, 0.25, 0.5602, 0.25, 0.5677, 0.25, 0.5751, 0.25, 0.5826, 0.25, 0.59, 0.2499, 0.5973, 0.2497, 0.6044, 0.2495, 0.625, 0.2647, 0.3954, 0.2647, 0.3954, 0.4853, 0.625, 0.4853, 0.3954, 0.7647, 0.3954, 0.9853, 0.625, 0.9853, 0.625, 0.7647, 0.8603, 0.5, 0.6397, 0.5, 0.6397, 0.75, 0.8603, 0.75, 0.3954, 0.2647, 0.625, 0.2647, 0.625, 0.4853, 0.3954, 0.4853, 0.3954, 0.9853, 0.3954, 0.7647, 0.625, 0.7647, 0.625, 0.9853, 0.8603, 0.75, 0.6397, 0.75, 0.6397, 0.5, 0.8603, 0.5, 0.625, 0.2647, 0.3954, 0.2647, 0.3954, 0.4853, 0.625, 0.4853, 0.3954, 0.9853, 0.625, 0.9853, 0.625, 0.7647, 0.3954, 0.7647, 0.6397, 0.75, 0.8603, 0.75, 0.8603, 0.7215, 0.8603, 0.5, 0.6397, 0.5, 0.6397, 0.7215, 0.3954, 0.4853, 0.3954, 0.2647, 0.625, 0.2647, 0.625, 0.4853, 0.3954, 0.7647, 0.625, 0.7647, 0.625, 0.9853, 0.3954, 0.9853, 0.6397, 0.5, 0.8603, 0.5, 0.8603, 0.7215, 0.8603, 0.75, 0.6397, 0.75, 0.6397, 0.7215])
me_cube_001.materials.append(mat_material_001)
me_cube_001.update()
me_cube_004 = bpy.data.meshes.new('Cube.004')
me_cube_004.from_pydata([(-0.4394, -2.109, 0.16), (0.444, -2.109, 0.16), (-0.4394, 2.044, 0.1329), (0.444, 2.044, 0.1329), (-0.4394, -2.109, 0.05079), (-0.3986, -2.058, 0.08457), (0.444, -2.109, 0.05079), (0.4027, -2.058, 0.08457), (-0.4394, 2.044, 0.05079), (0.444, 2.044, 0.05079), (-0.3986, -2.058, 0.16), (0.4027, -2.058, 0.16), (0.4027, 2.044, 0.1329), (-0.3986, 2.044, 0.1329), (0.4027, 2.044, 0.08457), (-0.3986, 2.044, 0.08457), (0.4027, 1.287, 0.08457), (0.444, 1.287, 0.05079), (0.444, 1.287, 0.1328), (0.4027, 1.287, 0.1328), (-0.4394, 1.287, 0.1328), (-0.3986, 1.287, 0.08457), (-0.3986, 1.287, 0.1328), (-0.4394, 1.287, 0.05079), (-0.3986, 1.22, 0.08457), (0.444, 1.22, 0.05079), (-0.4394, 1.22, 0.05079), (0.4027, 1.22, 0.08457), (-0.4394, 1.148, 0.16), (-0.4394, 1.287, 0.1328), (-0.4394, 1.22, 0.08792), (-0.4394, 1.157, 0.16), (-0.4394, 1.167, 0.16), (-0.4394, 1.176, 0.16), (-0.4394, 1.185, 0.16), (-0.4394, 1.195, 0.16), (-0.4394, 1.204, 0.16), (-0.4394, 1.213, 0.16), (-0.4394, 1.226, 0.1575), (-0.4394, 1.235, 0.154), (-0.4394, 1.243, 0.1504), (-0.4394, 1.252, 0.1469), (-0.4394, 1.261, 0.1434), (-0.4394, 1.269, 0.1398), (-0.4394, 1.278, 0.1363), (0.4027, 1.148, 0.16), (0.4027, 1.287, 0.1328), (0.4027, 1.22, 0.08792), (0.4027, 1.157, 0.16), (0.4027, 1.167, 0.16), (0.4027, 1.176, 0.16), (0.4027, 1.185, 0.16), (0.4027, 1.195, 0.16), (0.4027, 1.204, 0.16), (0.4027, 1.213, 0.16), (0.4027, 1.226, 0.1575), (0.4027, 1.235, 0.154), (0.4027, 1.243, 0.1504), (0.4027, 1.252, 0.1469), (0.4027, 1.261, 0.1434), (0.4027, 1.269, 0.1398), (0.4027, 1.278, 0.1363), (-0.3986, 1.287, 0.1328), (-0.3986, 1.148, 0.16), (-0.3986, 1.22, 0.08792), (-0.3986, 1.278, 0.1363), (-0.3986, 1.269, 0.1398), (-0.3986, 1.261, 0.1434), (-0.3986, 1.252, 0.1469), (-0.3986, 1.243, 0.1504), (-0.3986, 1.235, 0.154), (-0.3986, 1.226, 0.1575), (-0.3986, 1.213, 0.16), (-0.3986, 1.204, 0.16), (-0.3986, 1.195, 0.16), (-0.3986, 1.185, 0.16), (-0.3986, 1.176, 0.16), (-0.3986, 1.167, 0.16), (-0.3986, 1.157, 0.16), (0.444, 1.287, 0.1328), (0.444, 1.148, 0.16), (0.444, 1.22, 0.08792), (0.444, 1.278, 0.1363), (0.444, 1.269, 0.1398), (0.444, 1.261, 0.1434), (0.444, 1.252, 0.1469), (0.444, 1.243, 0.1504), (0.444, 1.235, 0.154), (0.444, 1.226, 0.1575), (0.444, 1.213, 0.16), (0.444, 1.204, 0.16), (0.444, 1.195, 0.16), (0.444, 1.185, 0.16), (0.444, 1.176, 0.16), (0.444, 1.167, 0.16), (0.444, 1.157, 0.16)], [], [(2, 20, 22, 13), (12, 3, 9, 8, 2, 13, 15, 14), (8, 9, 17, 23), (4, 6, 1, 0), (2, 8, 23, 20), (9, 3, 18, 17), (15, 21, 16, 14), (7, 5, 10, 11), (17, 18, 79, 81, 25), (14, 16, 19, 12), (16, 21, 24, 27), (28, 30, 26, 4, 0), (19, 18, 3, 12), (63, 28, 0, 1, 80, 45, 11, 10), (22, 21, 15, 13), (25, 81, 80, 1, 6), (23, 17, 25, 26), (62, 64, 24, 21, 22), (22, 20, 29, 62), (45, 47, 27, 7, 11), (10, 5, 24, 64, 63), (26, 25, 6, 4), (46, 79, 18, 19), (27, 24, 5, 7), (19, 16, 27, 47, 46), (28, 31, 30), (31, 32, 30), (32, 33, 30), (33, 34, 30), (34, 35, 30), (35, 36, 30), (36, 37, 30), (37, 38, 30), (38, 39, 30), (39, 40, 30), (40, 41, 30), (41, 42, 30), (42, 43, 30), (43, 44, 30), (44, 29, 30), (45, 48, 47), (48, 49, 47), (49, 50, 47), (50, 51, 47), (51, 52, 47), (52, 53, 47), (53, 54, 47), (54, 55, 47), (55, 56, 47), (56, 57, 47), (57, 58, 47), (58, 59, 47), (59, 60, 47), (60, 61, 47), (61, 46, 47), (62, 65, 64), (65, 66, 64), (66, 67, 64), (67, 68, 64), (68, 69, 64), (69, 70, 64), (70, 71, 64), (71, 72, 64), (72, 73, 64), (73, 74, 64), (74, 75, 64), (75, 76, 64), (76, 77, 64), (77, 78, 64), (78, 63, 64), (79, 82, 81), (82, 83, 81), (83, 84, 81), (84, 85, 81), (85, 86, 81), (86, 87, 81), (87, 88, 81), (88, 89, 81), (89, 90, 81), (90, 91, 81), (91, 92, 81), (92, 93, 81), (93, 94, 81), (94, 95, 81), (95, 80, 81), (79, 46, 61, 82), (82, 61, 60, 83), (83, 60, 59, 84), (84, 59, 58, 85), (85, 58, 57, 86), (86, 57, 56, 87), (87, 56, 55, 88), (88, 55, 54, 89), (89, 54, 53, 90), (90, 53, 52, 91), (91, 52, 51, 92), (92, 51, 50, 93), (93, 50, 49, 94), (94, 49, 48, 95), (95, 48, 45, 80), (62, 29, 44, 65), (65, 44, 43, 66), (66, 43, 42, 67), (67, 42, 41, 68), (68, 41, 40, 69), (69, 40, 39, 70), (70, 39, 38, 71), (71, 38, 37, 72), (72, 37, 36, 73), (73, 36, 35, 74), (74, 35, 34, 75), (75, 34, 33, 76), (76, 33, 32, 77), (77, 32, 31, 78), (78, 31, 28, 63), (20, 23, 26, 30, 29)])
_uv = me_cube_004.uv_layers.new(name='UVMap')
_uv.uv.foreach_set('vector', [0.375, 0.25, 0.375, 0.1858, 0.3865, 0.1858, 0.3865, 0.25, 0.6133, 0.25, 0.625, 0.25, 0.625, 0.5, 0.375, 0.5, 0.375, 0.25, 0.3865, 0.25, 0.3865, 0.4227, 0.6133, 0.4227, 0.375, 0.5, 0.625, 0.5, 0.625, 0.5642, 0.375, 0.5642, 0.375, 0.75, 0.625, 0.75, 0.625, 1.0, 0.375, 1.0, 0.125, 0.5, 0.375, 0.5, 0.375, 0.5642, 0.125, 0.5642, 0.625, 0.5, 0.875, 0.5, 0.875, 0.5642, 0.625, 0.5642, 0.375, 0.5031, 0.375, 0.5673, 0.625, 0.5673, 0.625, 0.5031, 0.625, 0.75, 0.375, 0.75, 0.375, 0.9227, 0.625, 0.9227, 0.625, 0.5642, 0.875, 0.5642, 0.875, 0.5642, 0.71, 0.5679, 0.625, 0.5679, 0.625, 0.5031, 0.625, 0.5673, 0.7977, 0.5673, 0.7977, 0.5031, 0.625, 0.5673, 0.375, 0.5673, 0.375, 0.571, 0.625, 0.571, 0.125, 0.5718, 0.29, 0.5679, 0.375, 0.5679, 0.375, 0.75, 0.125, 0.75, 0.6133, 0.1858, 0.625, 0.1858, 0.625, 0.25, 0.6133, 0.25, 0.3865, 0.1782, 0.375, 0.1782, 0.375, 0.0, 0.625, 0.0, 0.625, 0.1782, 0.6133, 0.1782, 0.6133, 0.003087, 0.3865, 0.003087, 0.2023, 0.5673, 0.375, 0.5673, 0.375, 0.5031, 0.2023, 0.5031, 0.625, 0.5679, 0.71, 0.5679, 0.875, 0.5718, 0.875, 0.75, 0.625, 0.75, 0.375, 0.5642, 0.625, 0.5642, 0.625, 0.5679, 0.375, 0.5679, 0.2023, 0.5673, 0.3673, 0.571, 0.375, 0.571, 0.375, 0.5673, 0.2023, 0.5673, 0.3865, 0.1858, 0.375, 0.1858, 0.375, 0.1858, 0.3865, 0.1858, 0.7977, 0.5749, 0.6327, 0.571, 0.625, 0.571, 0.625, 0.75, 0.7977, 0.75, 0.2023, 0.75, 0.375, 0.75, 0.375, 0.571, 0.3673, 0.571, 0.2023, 0.5749, 0.375, 0.5679, 0.625, 0.5679, 0.625, 0.75, 0.375, 0.75, 0.6133, 0.1858, 0.625, 0.1858, 0.625, 0.1858, 0.6133, 0.1858, 0.625, 0.571, 0.375, 0.571, 0.375, 0.75, 0.625, 0.75, 0.7977, 0.5673, 0.625, 0.5673, 0.625, 0.571, 0.6327, 0.571, 0.7977, 0.5673, 0.125, 0.5718, 0.125, 0.5713, 0.29, 0.5679, 0.125, 0.5713, 0.125, 0.5708, 0.29, 0.5679, 0.125, 0.5708, 0.125, 0.5703, 0.29, 0.5679, 0.125, 0.5703, 0.125, 0.5698, 0.29, 0.5679, 0.125, 0.5698, 0.125, 0.5693, 0.29, 0.5679, 0.125, 0.5693, 0.125, 0.5687, 0.29, 0.5679, 0.125, 0.5687, 0.125, 0.5682, 0.29, 0.5679, 0.125, 0.5682, 0.1307, 0.5679, 0.29, 0.5679, 0.1307, 0.5679, 0.1388, 0.5679, 0.29, 0.5679, 0.1388, 0.5679, 0.1469, 0.5679, 0.29, 0.5679, 0.1469, 0.5679, 0.1549, 0.5679, 0.29, 0.5679, 0.1549, 0.5679, 0.163, 0.5679, 0.29, 0.5679, 0.163, 0.5679, 0.1711, 0.5679, 0.29, 0.5679, 0.1711, 0.5679, 0.1792, 0.5679, 0.29, 0.5679, 0.1792, 0.5679, 0.1873, 0.5679, 0.29, 0.5679, 0.7977, 0.5749, 0.7977, 0.5744, 0.6327, 0.571, 0.7977, 0.5744, 0.7977, 0.5739, 0.6327, 0.571, 0.7977, 0.5739, 0.7977, 0.5734, 0.6327, 0.571, 0.7977, 0.5734, 0.7977, 0.5728, 0.6327, 0.571, 0.7977, 0.5728, 0.7977, 0.5723, 0.6327, 0.571, 0.7977, 0.5723, 0.7977, 0.5718, 0.6327, 0.571, 0.7977, 0.5718, 0.7977, 0.5713, 0.6327, 0.571, 0.7977, 0.5713, 0.792, 0.571, 0.6327, 0.571, 0.792, 0.571, 0.7839, 0.571, 0.6327, 0.571, 0.7839, 0.571, 0.7758, 0.571, 0.6327, 0.571, 0.7758, 0.571, 0.7677, 0.571, 0.6327, 0.571, 0.7677, 0.571, 0.7596, 0.571, 0.6327, 0.571, 0.7596, 0.571, 0.7516, 0.571, 0.6327, 0.571, 0.7516, 0.571, 0.7435, 0.571, 0.6327, 0.571, 0.7435, 0.571, 0.7354, 0.571, 0.6327, 0.571, 0.2646, 0.571, 0.2565, 0.5678, 0.3673, 0.571, 0.2565, 0.5678, 0.2484, 0.5683, 0.3673, 0.571, 0.2484, 0.5683, 0.2404, 0.5687, 0.3673, 0.571, 0.2404, 0.5687, 0.2323, 0.5692, 0.3673, 0.571, 0.2323, 0.5692, 0.2242, 0.5697, 0.3673, 0.571, 0.2242, 0.5697, 0.2161, 0.5701, 0.3673, 0.571, 0.2161, 0.5701, 0.208, 0.571, 0.3673, 0.571, 0.208, 0.571, 0.2023, 0.5713, 0.3673, 0.571, 0.2023, 0.5713, 0.2023, 0.5718, 0.3673, 0.571, 0.2023, 0.5718, 0.2023, 0.5723, 0.3673, 0.571, 0.2023, 0.5723, 0.2023, 0.5728, 0.3673, 0.571, 0.2023, 0.5728, 0.2023, 0.5734, 0.3673, 0.571, 0.2023, 0.5734, 0.2023, 0.5739, 0.3673, 0.571, 0.2023, 0.5739, 0.2023, 0.5744, 0.3673, 0.571, 0.2023, 0.5744, 0.2023, 0.5749, 0.3673, 0.571, 0.8127, 0.5679, 0.8208, 0.5647, 0.71, 0.5679, 0.8208, 0.5647, 0.8289, 0.5652, 0.71, 0.5679, 0.8289, 0.5652, 0.837, 0.5656, 0.71, 0.5679, 0.837, 0.5656, 0.8451, 0.5661, 0.71, 0.5679, 0.8451, 0.5661, 0.8531, 0.5666, 0.71, 0.5679, 0.8531, 0.5666, 0.8612, 0.5671, 0.71, 0.5679, 0.8612, 0.5671, 0.8693, 0.5679, 0.71, 0.5679, 0.8693, 0.5679, 0.875, 0.5682, 0.71, 0.5679, 0.875, 0.5682, 0.875, 0.5687, 0.71, 0.5679, 0.875, 0.5687, 0.875, 0.5693, 0.71, 0.5679, 0.875, 0.5693, 0.875, 0.5698, 0.71, 0.5679, 0.875, 0.5698, 0.875, 0.5703, 0.71, 0.5679, 0.875, 0.5703, 0.875, 0.5708, 0.71, 0.5679, 0.875, 0.5708, 0.875, 0.5713, 0.71, 0.5679, 0.875, 0.5713, 0.875, 0.5718, 0.71, 0.5679, 0.625, 0.1858, 0.6133, 0.1858, 0.6133, 0.1853, 0.625, 0.1853, 0.625, 0.1853, 0.6133, 0.1853, 0.6133, 0.1848, 0.625, 0.1848, 0.625, 0.1848, 0.6133, 0.1848, 0.6133, 0.1844, 0.625, 0.1844, 0.625, 0.1844, 0.6133, 0.1844, 0.6133, 0.1839, 0.625, 0.1839, 0.625, 0.1839, 0.6133, 0.1839, 0.6133, 0.1834, 0.625, 0.1834, 0.625, 0.1834, 0.6133, 0.1834, 0.6133, 0.1829, 0.625, 0.1829, 0.625, 0.1829, 0.6133, 0.1829, 0.6133, 0.1825, 0.625, 0.1825, 0.625, 0.1825, 0.6133, 0.1825, 0.6133, 0.1818, 0.625, 0.1818, 0.625, 0.1818, 0.6133, 0.1818, 0.6133, 0.1813, 0.625, 0.1813, 0.625, 0.1813, 0.6133, 0.1813, 0.6133, 0.1807, 0.625, 0.1807, 0.625, 0.1807, 0.6133, 0.1807, 0.6133, 0.1802, 0.625, 0.1802, 0.625, 0.1802, 0.6133, 0.1802, 0.6133, 0.1797, 0.625, 0.1797, 0.625, 0.1797, 0.6133, 0.1797, 0.6133, 0.1792, 0.625, 0.1792, 0.625, 0.1792, 0.6133, 0.1792, 0.6133, 0.1787, 0.625, 0.1787, 0.625, 0.1787, 0.6133, 0.1787, 0.6133, 0.1782, 0.625, 0.1782, 0.3865, 0.1858, 0.375, 0.1858, 0.375, 0.1853, 0.3865, 0.1853, 0.3865, 0.1853, 0.375, 0.1853, 0.375, 0.1848, 0.3865, 0.1848, 0.3865, 0.1848, 0.375, 0.1848, 0.375, 0.1844, 0.3865, 0.1844, 0.3865, 0.1844, 0.375, 0.1844, 0.375, 0.1839, 0.3865, 0.1839, 0.3865, 0.1839, 0.375, 0.1839, 0.375, 0.1834, 0.3865, 0.1834, 0.3865, 0.1834, 0.375, 0.1834, 0.375, 0.1829, 0.3865, 0.1829, 0.3865, 0.1829, 0.375, 0.1829, 0.375, 0.1825, 0.3865, 0.1825, 0.3865, 0.1825, 0.375, 0.1825, 0.375, 0.1818, 0.3865, 0.1818, 0.3865, 0.1818, 0.375, 0.1818, 0.375, 0.1813, 0.3865, 0.1813, 0.3865, 0.1813, 0.375, 0.1813, 0.375, 0.1807, 0.3865, 0.1807, 0.3865, 0.1807, 0.375, 0.1807, 0.375, 0.1802, 0.3865, 0.1802, 0.3865, 0.1802, 0.375, 0.1802, 0.375, 0.1797, 0.3865, 0.1797, 0.3865, 0.1797, 0.375, 0.1797, 0.375, 0.1792, 0.3865, 0.1792, 0.3865, 0.1792, 0.375, 0.1792, 0.375, 0.1787, 0.3865, 0.1787, 0.3865, 0.1787, 0.375, 0.1787, 0.375, 0.1782, 0.3865, 0.1782, 0.125, 0.5642, 0.375, 0.5642, 0.375, 0.5679, 0.29, 0.5679, 0.125, 0.5642])
me_cube_004.materials.append(mat_material_001)
me_cube_004.update()
me_cube_006 = bpy.data.meshes.new('Cube.006')
me_cube_006.from_pydata([(-1.0, -1.0, -1.0), (-1.0, -1.0, 1.0), (-1.0, 1.0, -1.0), (-1.0, 1.0, 1.0), (1.0, -1.0, -1.0), (1.0, -1.0, 1.0), (1.0, 1.0, -1.0), (1.0, 1.0, 1.0)], [], [(0, 1, 3, 2), (2, 3, 7, 6), (6, 7, 5, 4), (4, 5, 1, 0), (2, 6, 4, 0), (7, 3, 1, 5)])
_uv = me_cube_006.uv_layers.new(name='UVMap')
_uv.uv.foreach_set('vector', [0.375, 0.0, 0.625, 0.0, 0.625, 0.25, 0.375, 0.25, 0.375, 0.25, 0.625, 0.25, 0.625, 0.5, 0.375, 0.5, 0.375, 0.5, 0.625, 0.5, 0.625, 0.75, 0.375, 0.75, 0.375, 0.75, 0.625, 0.75, 0.625, 1.0, 0.375, 1.0, 0.125, 0.5, 0.375, 0.5, 0.375, 0.75, 0.125, 0.75, 0.625, 0.5, 0.875, 0.5, 0.875, 0.75, 0.625, 0.75])
me_cube_006.materials.append(mat_material_001)
me_cube_006.update()
me_cube_007 = bpy.data.meshes.new('Cube.007')
me_cube_007.from_pydata([(-1.0, -1.0, -1.0), (-1.0, -1.0, 1.0), (-1.0, 1.0, -1.0), (-1.0, 1.0, 1.0), (1.0, -1.0, -1.0), (1.0, -1.0, 1.0), (1.0, 1.0, -1.0), (1.0, 1.0, 1.0)], [], [(0, 1, 3, 2), (2, 3, 7, 6), (6, 7, 5, 4), (4, 5, 1, 0), (2, 6, 4, 0), (7, 3, 1, 5)])
_uv = me_cube_007.uv_layers.new(name='UVMap')
_uv.uv.foreach_set('vector', [0.375, 0.0, 0.625, 0.0, 0.625, 0.25, 0.375, 0.25, 0.375, 0.25, 0.625, 0.25, 0.625, 0.5, 0.375, 0.5, 0.375, 0.5, 0.625, 0.5, 0.625, 0.75, 0.375, 0.75, 0.375, 0.75, 0.625, 0.75, 0.625, 1.0, 0.375, 1.0, 0.125, 0.5, 0.375, 0.5, 0.375, 0.75, 0.125, 0.75, 0.625, 0.5, 0.875, 0.5, 0.875, 0.75, 0.625, 0.75])
me_cube_007.materials.append(mat_material_001)
me_cube_007.update()
me_cube_008 = bpy.data.meshes.new('Cube.008')
me_cube_008.from_pydata([(-1.0, -1.0, -1.0), (-1.0, -1.0, 1.0), (-1.0, 1.0, -1.0), (-1.0, 1.0, 1.0), (1.0, -1.0, -1.0), (1.0, -1.0, 1.0), (1.0, 1.0, -1.0), (1.0, 1.0, 1.0)], [], [(0, 1, 3, 2), (2, 3, 7, 6), (6, 7, 5, 4), (4, 5, 1, 0), (2, 6, 4, 0), (7, 3, 1, 5)])
_uv = me_cube_008.uv_layers.new(name='UVMap')
_uv.uv.foreach_set('vector', [0.375, 0.0, 0.625, 0.0, 0.625, 0.25, 0.375, 0.25, 0.375, 0.25, 0.625, 0.25, 0.625, 0.5, 0.375, 0.5, 0.375, 0.5, 0.625, 0.5, 0.625, 0.75, 0.375, 0.75, 0.375, 0.75, 0.625, 0.75, 0.625, 1.0, 0.375, 1.0, 0.125, 0.5, 0.375, 0.5, 0.375, 0.75, 0.125, 0.75, 0.625, 0.5, 0.875, 0.5, 0.875, 0.75, 0.625, 0.75])
me_cube_008.materials.append(mat_material_001)
me_cube_008.update()
me_cube_009 = bpy.data.meshes.new('Cube.009')
me_cube_009.from_pydata([(-1.0, -1.0, -1.0), (-1.0, -1.0, 1.0), (-1.0, 1.0, -1.0), (-1.0, 1.0, 1.0), (1.0, -1.0, -1.0), (1.0, -1.0, 1.0), (1.0, 1.0, -1.0), (1.0, 1.0, 1.0)], [], [(0, 1, 3, 2), (2, 3, 7, 6), (6, 7, 5, 4), (4, 5, 1, 0), (2, 6, 4, 0), (7, 3, 1, 5)])
_uv = me_cube_009.uv_layers.new(name='UVMap')
_uv.uv.foreach_set('vector', [0.375, 0.0, 0.625, 0.0, 0.625, 0.25, 0.375, 0.25, 0.375, 0.25, 0.625, 0.25, 0.625, 0.5, 0.375, 0.5, 0.375, 0.5, 0.625, 0.5, 0.625, 0.75, 0.375, 0.75, 0.375, 0.75, 0.625, 0.75, 0.625, 1.0, 0.375, 1.0, 0.125, 0.5, 0.375, 0.5, 0.375, 0.75, 0.125, 0.75, 0.625, 0.5, 0.875, 0.5, 0.875, 0.75, 0.625, 0.75])
me_cube_009.materials.append(mat_material_001)
me_cube_009.update()
me_cylinder = bpy.data.meshes.new('Cylinder')
me_cylinder.from_pydata([(0.0, 1.0, -1.0), (0.0, 1.0, 1.0), (0.3827, 0.9239, -1.0), (0.3827, 0.9239, 1.0), (0.7071, 0.7071, -1.0), (0.7071, 0.7071, 1.0), (0.9239, 0.3827, -1.0), (0.9239, 0.3827, 1.0), (1.0, 0.0, -1.0), (1.0, 0.0, 1.0), (0.9239, -0.3827, -1.0), (0.9239, -0.3827, 1.0), (0.7071, -0.7071, -1.0), (0.7071, -0.7071, 1.0), (0.3827, -0.9239, -1.0), (0.3827, -0.9239, 1.0), (0.0, -1.0, -1.0), (0.0, -1.0, 1.0), (-0.3827, -0.9239, -1.0), (-0.3827, -0.9239, 1.0), (-0.7071, -0.7071, -1.0), (-0.7071, -0.7071, 1.0), (-0.9239, -0.3827, -1.0), (-0.9239, -0.3827, 1.0), (-1.0, 0.0, -1.0), (-1.0, 0.0, 1.0), (-0.9239, 0.3827, -1.0), (-0.9239, 0.3827, 1.0), (-0.7071, 0.7071, -1.0), (-0.7071, 0.7071, 1.0), (-0.3827, 0.9239, -1.0), (-0.3827, 0.9239, 1.0)], [], [(0, 1, 3, 2), (2, 3, 5, 4), (4, 5, 7, 6), (6, 7, 9, 8), (8, 9, 11, 10), (10, 11, 13, 12), (12, 13, 15, 14), (14, 15, 17, 16), (16, 17, 19, 18), (18, 19, 21, 20), (20, 21, 23, 22), (22, 23, 25, 24), (24, 25, 27, 26), (26, 27, 29, 28), (3, 1, 31, 29, 27, 25, 23, 21, 19, 17, 15, 13, 11, 9, 7, 5), (28, 29, 31, 30), (30, 31, 1, 0), (0, 2, 4, 6, 8, 10, 12, 14, 16, 18, 20, 22, 24, 26, 28, 30)])
_uv = me_cylinder.uv_layers.new(name='UVMap')
_uv.uv.foreach_set('vector', [1.0, 0.5, 1.0, 1.0, 0.9375, 1.0, 0.9375, 0.5, 0.9375, 0.5, 0.9375, 1.0, 0.875, 1.0, 0.875, 0.5, 0.875, 0.5, 0.875, 1.0, 0.8125, 1.0, 0.8125, 0.5, 0.8125, 0.5, 0.8125, 1.0, 0.75, 1.0, 0.75, 0.5, 0.75, 0.5, 0.75, 1.0, 0.6875, 1.0, 0.6875, 0.5, 0.6875, 0.5, 0.6875, 1.0, 0.625, 1.0, 0.625, 0.5, 0.625, 0.5, 0.625, 1.0, 0.5625, 1.0, 0.5625, 0.5, 0.5625, 0.5, 0.5625, 1.0, 0.5, 1.0, 0.5, 0.5, 0.5, 0.5, 0.5, 1.0, 0.4375, 1.0, 0.4375, 0.5, 0.4375, 0.5, 0.4375, 1.0, 0.375, 1.0, 0.375, 0.5, 0.375, 0.5, 0.375, 1.0, 0.3125, 1.0, 0.3125, 0.5, 0.3125, 0.5, 0.3125, 1.0, 0.25, 1.0, 0.25, 0.5, 0.25, 0.5, 0.25, 1.0, 0.1875, 1.0, 0.1875, 0.5, 0.1875, 0.5, 0.1875, 1.0, 0.125, 1.0, 0.125, 0.5, 0.3418, 0.4717, 0.25, 0.49, 0.1582, 0.4717, 0.08029, 0.4197, 0.02827, 0.3418, 0.01, 0.25, 0.02827, 0.1582, 0.08029, 0.08029, 0.1582, 0.02827, 0.25, 0.01, 0.3418, 0.02827, 0.4197, 0.08029, 0.4717, 0.1582, 0.49, 0.25, 0.4717, 0.3418, 0.4197, 0.4197, 0.125, 0.5, 0.125, 1.0, 0.0625, 1.0, 0.0625, 0.5, 0.0625, 0.5, 0.0625, 1.0, 0.0, 1.0, 0.0, 0.5, 0.75, 0.49, 0.8418, 0.4717, 0.9197, 0.4197, 0.9717, 0.3418, 0.99, 0.25, 0.9717, 0.1582, 0.9197, 0.08029, 0.8418, 0.02827, 0.75, 0.01, 0.6582, 0.02827, 0.5803, 0.08029, 0.5283, 0.1582, 0.51, 0.25, 0.5283, 0.3418, 0.5803, 0.4197, 0.6582, 0.4717])
me_cylinder.materials.append(mat_material_002)
me_cylinder.update()

# ---- curves / text
txt_text = bpy.data.curves.new('Text', 'FONT')
txt_text.dimensions = '2D'
txt_text.body = '1\n'
txt_text.materials.append(mat_material_003)
txt_text.size = 0.3286
txt_text_002 = bpy.data.curves.new('Text.002', 'FONT')
txt_text_002.dimensions = '2D'
txt_text_002.body = '2\n'
txt_text_002.materials.append(mat_material_003)
txt_text_002.size = 0.3286
txt_text_003 = bpy.data.curves.new('Text.003', 'FONT')
txt_text_003.dimensions = '2D'
txt_text_003.body = '3\n'
txt_text_003.materials.append(mat_material_003)
txt_text_003.size = 0.3286
txt_text_004 = bpy.data.curves.new('Text.004', 'FONT')
txt_text_004.dimensions = '2D'
txt_text_004.body = '4\n'
txt_text_004.materials.append(mat_material_003)
txt_text_004.size = 0.3286

# ---- objects
ob_cube = bpy.data.objects.new('Cube', me_cube_001)
ob_empty_001 = bpy.data.objects.new('Empty.001', None)
ob_empty = bpy.data.objects.new('Empty', None)
ob_cube_001 = bpy.data.objects.new('Cube.001', me_cube_004)
ob_empty_002 = bpy.data.objects.new('Empty.002', None)
ob_empty_003 = bpy.data.objects.new('Empty.003', None)
ob_cube_003 = bpy.data.objects.new('Cube.003', me_cube_006)
ob_cube_004 = bpy.data.objects.new('Cube.004', me_cube_007)
ob_cube_005 = bpy.data.objects.new('Cube.005', me_cube_008)
ob_cube_002 = bpy.data.objects.new('Cube.002', me_cube_009)
ob_puck = bpy.data.objects.new('puck', me_cylinder)
ob_1 = bpy.data.objects.new('1', txt_text)
ob_2 = bpy.data.objects.new('2', txt_text_002)
ob_3 = bpy.data.objects.new('3', txt_text_003)
ob_4 = bpy.data.objects.new('4', txt_text_004)

# ---- transforms, parenting, visibility, modifiers, constraints
ob_cube.location = (0.0, -1.258, 0.0)
ob_cube.scale = (1.0, 0.1106, 1.0)
ob_empty_001.location = (0.0, -0.23, 0.0)
ob_empty_001.rotation_euler = (1.571, -0.0, 1.571)
ob_empty_001.empty_display_type = 'IMAGE'
ob_empty_001.empty_display_size = 5.0
ob_empty_001.empty_image_depth = 'BACK'
ob_empty_001.show_empty_image_perspective = False
ob_empty_001.empty_image_side = 'FRONT'
ob_empty.location = (0.0, 0.0, -0.7286)
ob_empty.rotation_euler = (1.571, -0.0, 1.571)
ob_empty.empty_display_type = 'IMAGE'
ob_empty.empty_display_size = 5.0
ob_empty.empty_image_depth = 'BACK'
ob_empty.show_empty_image_perspective = False
ob_empty.empty_image_side = 'FRONT'
ob_cube_001.location = (0.0, 0.0, 0.0)
ob_empty_002.location = (0.7292, 0.0, 0.0)
ob_empty_002.rotation_euler = (0.0, -0.0, 1.571)
ob_empty_002.empty_display_type = 'IMAGE'
ob_empty_002.empty_display_size = 5.0
ob_empty_002.empty_image_depth = 'BACK'
ob_empty_002.show_empty_image_perspective = False
ob_empty_002.empty_image_side = 'FRONT'
ob_empty_003.location = (0.04946, 0.0, 0.0)
ob_empty_003.rotation_euler = (1.571, 0.0, 3.142)
ob_empty_003.scale = (0.2039, 0.2045, 0.2045)
ob_empty_003.empty_display_type = 'IMAGE'
ob_empty_003.empty_display_size = 5.0
ob_empty_003.empty_image_depth = 'BACK'
ob_empty_003.show_empty_image_perspective = False
ob_empty_003.empty_image_side = 'FRONT'
ob_cube_003.location = (0.001065, -1.675, 0.1068)
ob_cube_003.scale = (0.0195, 0.4052, 0.04669)
ob_cube_004.location = (0.2008, -1.675, 0.1068)
ob_cube_004.scale = (0.0195, 0.4052, 0.04669)
ob_cube_005.location = (-0.2024, -1.675, 0.1068)
ob_cube_005.scale = (0.0195, 0.4052, 0.04669)
ob_cube_002.location = (0.0, 1.047, 0.1511)
ob_cube_002.scale = (0.4342, 0.06488, 0.008488)
ob_puck.location = (0.5658, 0.4005, 0.1053)
ob_puck.rotation_euler = (-0.0, 3.142, -0.0)
ob_puck.scale = (0.05326, 0.05768, 0.01347)
_m = ob_puck.modifiers.new('Auto Smooth', 'NODES')
_m.node_group = ng_auto_smooth
_gi = [s.identifier for s in ng_auto_smooth.interface.items_tree if s.item_type == 'SOCKET' and s.in_out == 'INPUT']
_m[_gi[1]] = 0.8063  # Angle
ob_1.location = (0.2906, -1.235, 0.1261)
ob_1.rotation_euler = (1.571, -0.0, 0.0)
ob_1.scale = (0.1865, 0.1865, 0.1865)
_m = ob_1.modifiers.new('Solidify', 'SOLIDIFY')
ob_2.location = (-0.2924, -1.233, 0.1261)
ob_2.rotation_euler = (1.571, -0.0, 3.142)
ob_2.scale = (0.1865, 0.1865, 0.1865)
_m = ob_2.modifiers.new('Solidify', 'SOLIDIFY')
ob_3.location = (0.1218, -1.233, 0.1261)
ob_3.rotation_euler = (1.571, -0.0, 3.142)
ob_3.scale = (0.1865, 0.1865, 0.1865)
_m = ob_3.modifiers.new('Solidify', 'SOLIDIFY')
ob_4.location = (-0.08111, -1.233, 0.1261)
ob_4.rotation_euler = (1.571, -0.0, 3.142)
ob_4.scale = (0.1865, 0.1865, 0.1865)
_m = ob_4.modifiers.new('Solidify', 'SOLIDIFY')

# ---- collection membership
col_collection.objects.link(ob_cube)
col_collection.objects.link(ob_empty_001)
col_collection.objects.link(ob_empty)
col_collection.objects.link(ob_cube_001)
col_collection.objects.link(ob_empty_002)
col_collection.objects.link(ob_empty_003)
col_collection.objects.link(ob_cube_003)
col_collection.objects.link(ob_cube_004)
col_collection.objects.link(ob_cube_005)
col_collection.objects.link(ob_cube_002)
col_collection.objects.link(ob_puck)
col_collection.objects.link(ob_1)
col_collection.objects.link(ob_2)
col_collection.objects.link(ob_3)
col_collection.objects.link(ob_4)

# ---- scene / render settings (as saved in the file)
scene.frame_start = 1; scene.frame_end = 250; scene.frame_set(1)
scene.render.engine = 'BLENDER_EEVEE_NEXT'
scene.cycles.sampling_pattern = 'TABULATED_SOBOL'
scene.view_settings.view_transform = 'Filmic'
bpy.context.view_layer.update()

# ---- added for rendering (the .blend has no active camera and no usable light): camera, sun
cam_auto = bpy.data.cameras.new('AutoCamera')
cam_auto.lens = 50.0
cam_auto.sensor_width = 36.0
cam_auto.clip_end = 1000.0
ob_auto_camera = bpy.data.objects.new('AutoCamera', cam_auto)
scene.collection.objects.link(ob_auto_camera)
ob_auto_camera.location = (4.05775, -4.79379, 3.29651)
ob_auto_camera.rotation_euler = (1.09748, -7.21219e-08, 0.694738)
scene.camera = ob_auto_camera
light_auto_sun = bpy.data.lights.new('AutoSun', 'SUN')
light_auto_sun.energy = 3.0
light_auto_sun.angle = 0.0523599
ob_auto_sun = bpy.data.objects.new('AutoSun', light_auto_sun)
scene.collection.objects.link(ob_auto_sun)
ob_auto_sun.rotation_euler = (0.872665, 0.174533, 0.523599)
bpy.context.view_layer.update()
